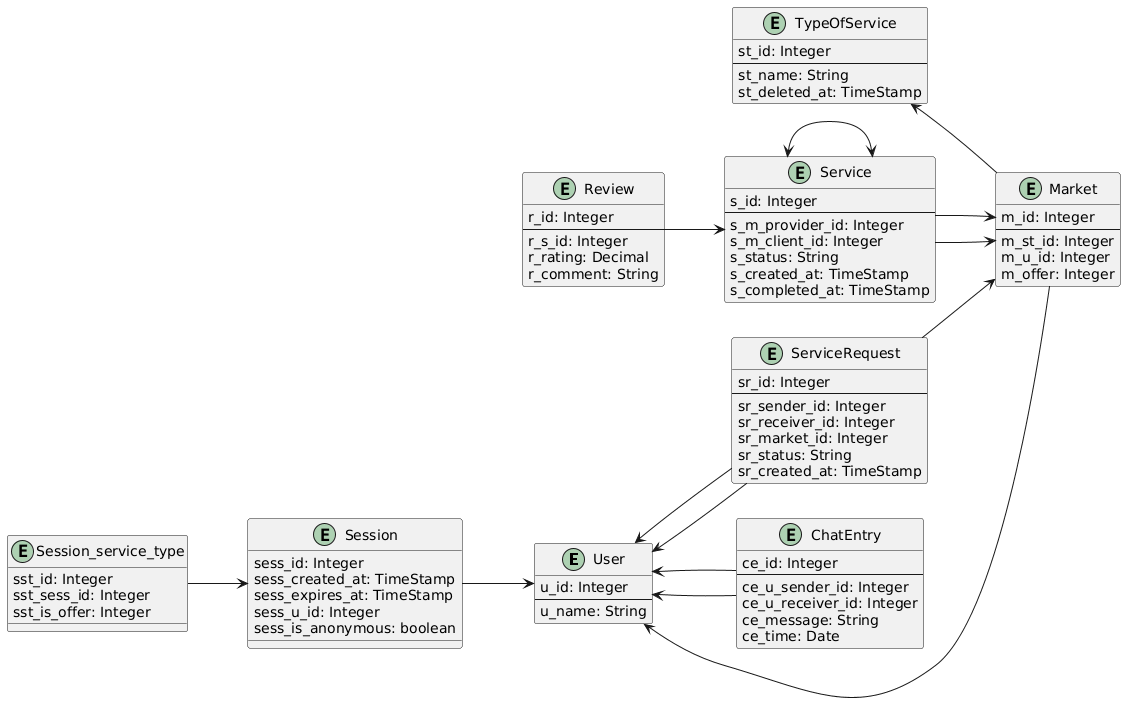

The diagram above was rendered by PlantUML. Its source (embedded in the PNG):
@startuml
left to right direction

entity "User" as User {
u_id: Integer
--
u_name: String
}

entity "TypeOfService" as TypeOfService {
st_id: Integer
--
st_name: String
st_deleted_at: TimeStamp
}

entity "Service" as Service {
s_id: Integer
--
s_m_provider_id: Integer
s_m_client_id: Integer
s_status: String
s_created_at: TimeStamp
s_completed_at: TimeStamp
}

entity "ServiceRequest" as ServiceRequest {
sr_id: Integer
--
sr_sender_id: Integer
sr_receiver_id: Integer
sr_market_id: Integer
sr_status: String
sr_created_at: TimeStamp
}

entity "Market" as Market {
m_id: Integer
--
m_st_id: Integer
m_u_id: Integer
m_offer: Integer
}

entity "ChatEntry" as ChatEntry {
ce_id: Integer
--
ce_u_sender_id: Integer
ce_u_receiver_id: Integer
ce_message: String
ce_time: Date
}

entity "Review" as Review {
r_id: Integer
--
r_s_id: Integer
r_rating: Decimal
r_comment: String
}

entity "Session_service_type" as Session_service_type {
sst_id: Integer
sst_sess_id: Integer
sst_is_offer: Integer
}

entity "Session" as Session {
sess_id: Integer
sess_created_at: TimeStamp
sess_expires_at: TimeStamp
sess_u_id: Integer
sess_is_anonymous: boolean
}

User <-- ChatEntry
User <-- ServiceRequest
Review --> Service
ChatEntry --> User
ServiceRequest --> User
ServiceRequest --> Market
TypeOfService <-- Market
Service --> Market
Service --> Market
Service <--> Service
Market --> User
Session_service_type --> Session
Session --> User
@enduml